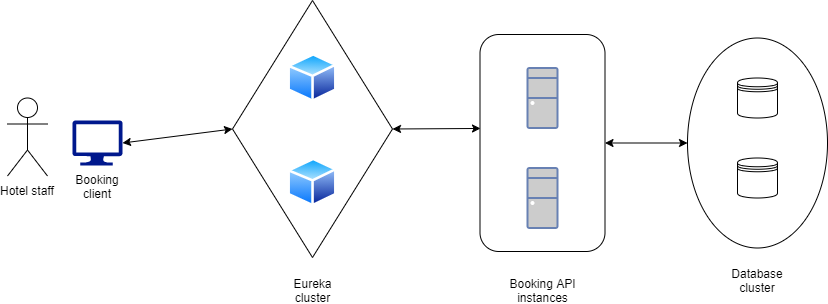

The diagram above was exported from draw.io. Its source (the exported page's mxGraphModel, read from the mxfile embedded in the PNG):
<mxGraphModel dx="1408" dy="576" grid="1" gridSize="10" guides="1" tooltips="1" connect="1" arrows="1" fold="1" page="1" pageScale="1" pageWidth="850" pageHeight="1100" math="0" shadow="0">
  <root>
    <mxCell id="0" />
    <mxCell id="1" parent="0" />
    <mxCell id="N9kjcdWP2IO-0Exh3fSh-1" value="" style="aspect=fixed;pointerEvents=1;shadow=0;dashed=0;html=1;strokeColor=none;labelPosition=center;verticalLabelPosition=bottom;verticalAlign=top;align=center;fillColor=#00188D;shape=mxgraph.azure.computer" vertex="1" parent="1">
      <mxGeometry x="85" y="280" width="50" height="45" as="geometry" />
    </mxCell>
    <mxCell id="N9kjcdWP2IO-0Exh3fSh-3" value="" style="shape=datastore;whiteSpace=wrap;html=1;" vertex="1" parent="1">
      <mxGeometry x="750" y="237.5" width="40" height="40" as="geometry" />
    </mxCell>
    <mxCell id="N9kjcdWP2IO-0Exh3fSh-4" value="" style="shape=datastore;whiteSpace=wrap;html=1;" vertex="1" parent="1">
      <mxGeometry x="750" y="317.5" width="40" height="40" as="geometry" />
    </mxCell>
    <mxCell id="N9kjcdWP2IO-0Exh3fSh-5" value="" style="ellipse;whiteSpace=wrap;html=1;gradientColor=#ffffff;fillColor=none;" vertex="1" parent="1">
      <mxGeometry x="700" y="197.5" width="140" height="210" as="geometry" />
    </mxCell>
    <mxCell id="N9kjcdWP2IO-0Exh3fSh-6" value="" style="fontColor=#0066CC;verticalAlign=top;verticalLabelPosition=bottom;labelPosition=center;align=center;html=1;outlineConnect=0;fillColor=#CCCCCC;strokeColor=#6881B3;gradientColor=none;gradientDirection=north;strokeWidth=2;shape=mxgraph.networks.desktop_pc;" vertex="1" parent="1">
      <mxGeometry x="540" y="227.5" width="30" height="60" as="geometry" />
    </mxCell>
    <mxCell id="N9kjcdWP2IO-0Exh3fSh-7" value="" style="fontColor=#0066CC;verticalAlign=top;verticalLabelPosition=bottom;labelPosition=center;align=center;html=1;outlineConnect=0;fillColor=#CCCCCC;strokeColor=#6881B3;gradientColor=none;gradientDirection=north;strokeWidth=2;shape=mxgraph.networks.desktop_pc;" vertex="1" parent="1">
      <mxGeometry x="540" y="327.5" width="30" height="60" as="geometry" />
    </mxCell>
    <mxCell id="N9kjcdWP2IO-0Exh3fSh-8" value="" style="rounded=1;whiteSpace=wrap;html=1;fillColor=none;gradientColor=#ffffff;" vertex="1" parent="1">
      <mxGeometry x="492.5" y="194" width="125" height="217" as="geometry" />
    </mxCell>
    <mxCell id="N9kjcdWP2IO-0Exh3fSh-9" value="" style="aspect=fixed;perimeter=ellipsePerimeter;html=1;align=center;shadow=0;dashed=0;spacingTop=3;image;image=img/lib/active_directory/generic_node.svg;fillColor=none;gradientColor=#ffffff;" vertex="1" parent="1">
      <mxGeometry x="300" y="213" width="50" height="49" as="geometry" />
    </mxCell>
    <mxCell id="N9kjcdWP2IO-0Exh3fSh-10" value="" style="aspect=fixed;perimeter=ellipsePerimeter;html=1;align=center;shadow=0;dashed=0;spacingTop=3;image;image=img/lib/active_directory/generic_node.svg;fillColor=none;gradientColor=#ffffff;" vertex="1" parent="1">
      <mxGeometry x="300" y="317.5" width="50" height="49" as="geometry" />
    </mxCell>
    <mxCell id="N9kjcdWP2IO-0Exh3fSh-11" value="" style="rhombus;whiteSpace=wrap;html=1;fillColor=none;gradientColor=#ffffff;" vertex="1" parent="1">
      <mxGeometry x="245" y="160" width="160" height="257" as="geometry" />
    </mxCell>
    <mxCell id="N9kjcdWP2IO-0Exh3fSh-14" value="" style="endArrow=classic;startArrow=classic;html=1;exitX=1;exitY=0.5;exitDx=0;exitDy=0;exitPerimeter=0;entryX=0;entryY=0.5;entryDx=0;entryDy=0;" edge="1" parent="1" source="N9kjcdWP2IO-0Exh3fSh-1" target="N9kjcdWP2IO-0Exh3fSh-11">
      <mxGeometry width="50" height="50" relative="1" as="geometry">
        <mxPoint x="140" y="480" as="sourcePoint" />
        <mxPoint x="190" y="430" as="targetPoint" />
      </mxGeometry>
    </mxCell>
    <mxCell id="N9kjcdWP2IO-0Exh3fSh-15" value="" style="endArrow=classic;startArrow=classic;html=1;exitX=1;exitY=0.5;exitDx=0;exitDy=0;entryX=0.004;entryY=0.433;entryDx=0;entryDy=0;entryPerimeter=0;" edge="1" parent="1" source="N9kjcdWP2IO-0Exh3fSh-11" target="N9kjcdWP2IO-0Exh3fSh-8">
      <mxGeometry width="50" height="50" relative="1" as="geometry">
        <mxPoint x="110" y="560" as="sourcePoint" />
        <mxPoint x="160" y="510" as="targetPoint" />
      </mxGeometry>
    </mxCell>
    <mxCell id="N9kjcdWP2IO-0Exh3fSh-16" value="" style="endArrow=classic;startArrow=classic;html=1;entryX=1;entryY=0.5;entryDx=0;entryDy=0;" edge="1" parent="1" source="N9kjcdWP2IO-0Exh3fSh-5" target="N9kjcdWP2IO-0Exh3fSh-8">
      <mxGeometry width="50" height="50" relative="1" as="geometry">
        <mxPoint x="170" y="500" as="sourcePoint" />
        <mxPoint x="220" y="450" as="targetPoint" />
      </mxGeometry>
    </mxCell>
    <mxCell id="N9kjcdWP2IO-0Exh3fSh-17" value="Hotel staff" style="shape=umlActor;verticalLabelPosition=bottom;labelBackgroundColor=#ffffff;verticalAlign=top;html=1;outlineConnect=0;fillColor=none;gradientColor=#ffffff;" vertex="1" parent="1">
      <mxGeometry x="20" y="257.5" width="40" height="78" as="geometry" />
    </mxCell>
    <mxCell id="N9kjcdWP2IO-0Exh3fSh-24" value="Booking client" style="text;html=1;strokeColor=none;fillColor=none;align=center;verticalAlign=middle;whiteSpace=wrap;rounded=0;" vertex="1" parent="1">
      <mxGeometry x="90" y="335.5" width="40" height="20" as="geometry" />
    </mxCell>
    <mxCell id="N9kjcdWP2IO-0Exh3fSh-25" value="Eureka cluster" style="text;html=1;strokeColor=none;fillColor=none;align=center;verticalAlign=middle;whiteSpace=wrap;rounded=0;" vertex="1" parent="1">
      <mxGeometry x="305" y="440" width="40" height="20" as="geometry" />
    </mxCell>
    <mxCell id="N9kjcdWP2IO-0Exh3fSh-26" value="Booking API instances" style="text;html=1;strokeColor=none;fillColor=none;align=center;verticalAlign=middle;whiteSpace=wrap;rounded=0;" vertex="1" parent="1">
      <mxGeometry x="507.5" y="440" width="95" height="20" as="geometry" />
    </mxCell>
    <mxCell id="N9kjcdWP2IO-0Exh3fSh-27" value="Database cluster" style="text;html=1;strokeColor=none;fillColor=none;align=center;verticalAlign=middle;whiteSpace=wrap;rounded=0;" vertex="1" parent="1">
      <mxGeometry x="750" y="430" width="40" height="20" as="geometry" />
    </mxCell>
  </root>
</mxGraphModel>